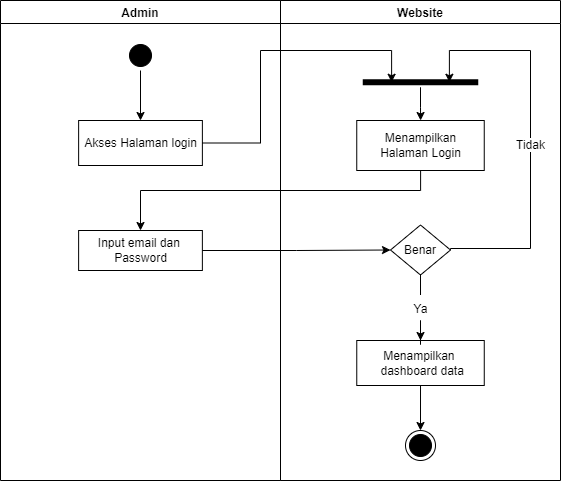

The diagram above was exported from draw.io. Its source (the exported page's mxGraphModel, read from the mxfile embedded in the PNG):
<mxGraphModel dx="868" dy="482" grid="1" gridSize="10" guides="1" tooltips="1" connect="1" arrows="1" fold="1" page="1" pageScale="1" pageWidth="827" pageHeight="1169" math="0" shadow="0">
  <root>
    <mxCell id="0" />
    <mxCell id="1" parent="0" />
    <mxCell id="lcS9d9PBuJHFLngdAkNv-7" value="Website" style="swimlane;fillColor=none;" parent="1" vertex="1">
      <mxGeometry x="440" y="160" width="280" height="480" as="geometry" />
    </mxCell>
    <mxCell id="lcS9d9PBuJHFLngdAkNv-8" value="Menampilkan&lt;br&gt;Halaman Login" style="html=1;strokeColor=#000000;fillColor=default;" parent="lcS9d9PBuJHFLngdAkNv-7" vertex="1">
      <mxGeometry x="76.25" y="120" width="127.5" height="50" as="geometry" />
    </mxCell>
    <mxCell id="lcS9d9PBuJHFLngdAkNv-9" value="" style="ellipse;html=1;shape=endState;fillColor=#000000;strokeColor=#000000;" parent="lcS9d9PBuJHFLngdAkNv-7" vertex="1">
      <mxGeometry x="125" y="430" width="30" height="30" as="geometry" />
    </mxCell>
    <mxCell id="lcS9d9PBuJHFLngdAkNv-13" style="edgeStyle=orthogonalEdgeStyle;rounded=0;orthogonalLoop=1;jettySize=auto;html=1;exitX=0.5;exitY=1;exitDx=0;exitDy=0;entryX=0.5;entryY=0;entryDx=0;entryDy=0;" parent="lcS9d9PBuJHFLngdAkNv-7" source="lcS9d9PBuJHFLngdAkNv-14" target="lcS9d9PBuJHFLngdAkNv-9" edge="1">
      <mxGeometry relative="1" as="geometry" />
    </mxCell>
    <mxCell id="lcS9d9PBuJHFLngdAkNv-14" value="Menampilkan &lt;br&gt;&amp;nbsp;dashboard data" style="html=1;strokeColor=#000000;fillColor=default;" parent="lcS9d9PBuJHFLngdAkNv-7" vertex="1">
      <mxGeometry x="76.26" y="340" width="127.5" height="45" as="geometry" />
    </mxCell>
    <mxCell id="lcS9d9PBuJHFLngdAkNv-54" style="edgeStyle=orthogonalEdgeStyle;rounded=0;orthogonalLoop=1;jettySize=auto;html=1;" parent="lcS9d9PBuJHFLngdAkNv-7" source="lcS9d9PBuJHFLngdAkNv-41" target="lcS9d9PBuJHFLngdAkNv-8" edge="1">
      <mxGeometry relative="1" as="geometry" />
    </mxCell>
    <mxCell id="lcS9d9PBuJHFLngdAkNv-41" value="" style="shape=line;html=1;strokeWidth=6;strokeColor=#000000;rotation=-90;direction=south;" parent="lcS9d9PBuJHFLngdAkNv-7" vertex="1">
      <mxGeometry x="135" y="24" width="10" height="115.5" as="geometry" />
    </mxCell>
    <mxCell id="lcS9d9PBuJHFLngdAkNv-53" style="edgeStyle=orthogonalEdgeStyle;rounded=0;orthogonalLoop=1;jettySize=auto;html=1;entryX=0.75;entryY=0.5;entryDx=0;entryDy=0;entryPerimeter=0;exitX=1;exitY=0.5;exitDx=0;exitDy=0;" parent="lcS9d9PBuJHFLngdAkNv-7" source="lcS9d9PBuJHFLngdAkNv-25" target="lcS9d9PBuJHFLngdAkNv-41" edge="1">
      <mxGeometry relative="1" as="geometry">
        <Array as="points">
          <mxPoint x="250" y="248" />
          <mxPoint x="250" y="50" />
          <mxPoint x="169" y="50" />
        </Array>
      </mxGeometry>
    </mxCell>
    <mxCell id="lcS9d9PBuJHFLngdAkNv-67" style="edgeStyle=orthogonalEdgeStyle;rounded=0;orthogonalLoop=1;jettySize=auto;html=1;entryX=0.5;entryY=0;entryDx=0;entryDy=0;startArrow=none;" parent="lcS9d9PBuJHFLngdAkNv-7" source="lcS9d9PBuJHFLngdAkNv-61" target="lcS9d9PBuJHFLngdAkNv-14" edge="1">
      <mxGeometry relative="1" as="geometry" />
    </mxCell>
    <mxCell id="lcS9d9PBuJHFLngdAkNv-25" value="Benar" style="rhombus;whiteSpace=wrap;html=1;" parent="lcS9d9PBuJHFLngdAkNv-7" vertex="1">
      <mxGeometry x="110.01" y="224.5" width="59.99" height="50" as="geometry" />
    </mxCell>
    <mxCell id="lcS9d9PBuJHFLngdAkNv-61" value="Ya" style="text;html=1;align=center;verticalAlign=middle;resizable=0;points=[];autosize=1;strokeColor=none;fillColor=none;" parent="lcS9d9PBuJHFLngdAkNv-7" vertex="1">
      <mxGeometry x="120.00999999999999" y="294" width="40" height="30" as="geometry" />
    </mxCell>
    <mxCell id="lcS9d9PBuJHFLngdAkNv-68" value="" style="edgeStyle=orthogonalEdgeStyle;rounded=0;orthogonalLoop=1;jettySize=auto;html=1;entryX=0.5;entryY=0;entryDx=0;entryDy=0;endArrow=none;" parent="lcS9d9PBuJHFLngdAkNv-7" source="lcS9d9PBuJHFLngdAkNv-25" target="lcS9d9PBuJHFLngdAkNv-61" edge="1">
      <mxGeometry relative="1" as="geometry">
        <mxPoint x="580.01" y="432.4958326387732" as="sourcePoint" />
        <mxPoint x="580.01" y="500.0000000000001" as="targetPoint" />
      </mxGeometry>
    </mxCell>
    <mxCell id="lcS9d9PBuJHFLngdAkNv-70" value="&lt;span style=&quot;background-color: rgb(255, 255, 255);&quot;&gt;Tidak&lt;/span&gt;" style="text;html=1;align=center;verticalAlign=middle;resizable=0;points=[];autosize=1;strokeColor=none;fillColor=none;" parent="lcS9d9PBuJHFLngdAkNv-7" vertex="1">
      <mxGeometry x="225" y="130" width="50" height="30" as="geometry" />
    </mxCell>
    <mxCell id="lcS9d9PBuJHFLngdAkNv-17" value="Admin" style="swimlane;fillColor=none;startSize=23;" parent="1" vertex="1">
      <mxGeometry x="160" y="160" width="280" height="480" as="geometry" />
    </mxCell>
    <mxCell id="lcS9d9PBuJHFLngdAkNv-66" style="edgeStyle=orthogonalEdgeStyle;rounded=0;orthogonalLoop=1;jettySize=auto;html=1;" parent="lcS9d9PBuJHFLngdAkNv-17" source="lcS9d9PBuJHFLngdAkNv-18" target="lcS9d9PBuJHFLngdAkNv-20" edge="1">
      <mxGeometry relative="1" as="geometry" />
    </mxCell>
    <mxCell id="lcS9d9PBuJHFLngdAkNv-18" value="" style="ellipse;html=1;shape=startState;fillColor=#000000;strokeColor=#000000;" parent="lcS9d9PBuJHFLngdAkNv-17" vertex="1">
      <mxGeometry x="125" y="40" width="30" height="30" as="geometry" />
    </mxCell>
    <mxCell id="lcS9d9PBuJHFLngdAkNv-20" value="Akses Halaman login" style="html=1;strokeColor=#000000;fillColor=default;" parent="lcS9d9PBuJHFLngdAkNv-17" vertex="1">
      <mxGeometry x="78.13" y="120" width="123.75" height="45" as="geometry" />
    </mxCell>
    <mxCell id="lcS9d9PBuJHFLngdAkNv-23" value="Input email dan &lt;br&gt;Password" style="html=1;strokeColor=#000000;fillColor=default;" parent="lcS9d9PBuJHFLngdAkNv-17" vertex="1">
      <mxGeometry x="78.12" y="230" width="123.75" height="40" as="geometry" />
    </mxCell>
    <mxCell id="lcS9d9PBuJHFLngdAkNv-43" style="edgeStyle=orthogonalEdgeStyle;rounded=0;orthogonalLoop=1;jettySize=auto;html=1;entryX=0.5;entryY=0;entryDx=0;entryDy=0;" parent="1" source="lcS9d9PBuJHFLngdAkNv-8" target="lcS9d9PBuJHFLngdAkNv-23" edge="1">
      <mxGeometry relative="1" as="geometry">
        <Array as="points">
          <mxPoint x="580" y="350" />
          <mxPoint x="300" y="350" />
        </Array>
      </mxGeometry>
    </mxCell>
    <mxCell id="lcS9d9PBuJHFLngdAkNv-44" style="edgeStyle=orthogonalEdgeStyle;rounded=0;orthogonalLoop=1;jettySize=auto;html=1;entryX=0.25;entryY=0.5;entryDx=0;entryDy=0;entryPerimeter=0;" parent="1" source="lcS9d9PBuJHFLngdAkNv-20" target="lcS9d9PBuJHFLngdAkNv-41" edge="1">
      <mxGeometry relative="1" as="geometry">
        <Array as="points">
          <mxPoint x="420" y="302" />
          <mxPoint x="420" y="210" />
          <mxPoint x="551" y="210" />
        </Array>
      </mxGeometry>
    </mxCell>
    <mxCell id="lcS9d9PBuJHFLngdAkNv-52" style="edgeStyle=orthogonalEdgeStyle;rounded=0;orthogonalLoop=1;jettySize=auto;html=1;entryX=0;entryY=0.5;entryDx=0;entryDy=0;" parent="1" source="lcS9d9PBuJHFLngdAkNv-23" target="lcS9d9PBuJHFLngdAkNv-25" edge="1">
      <mxGeometry relative="1" as="geometry" />
    </mxCell>
  </root>
</mxGraphModel>